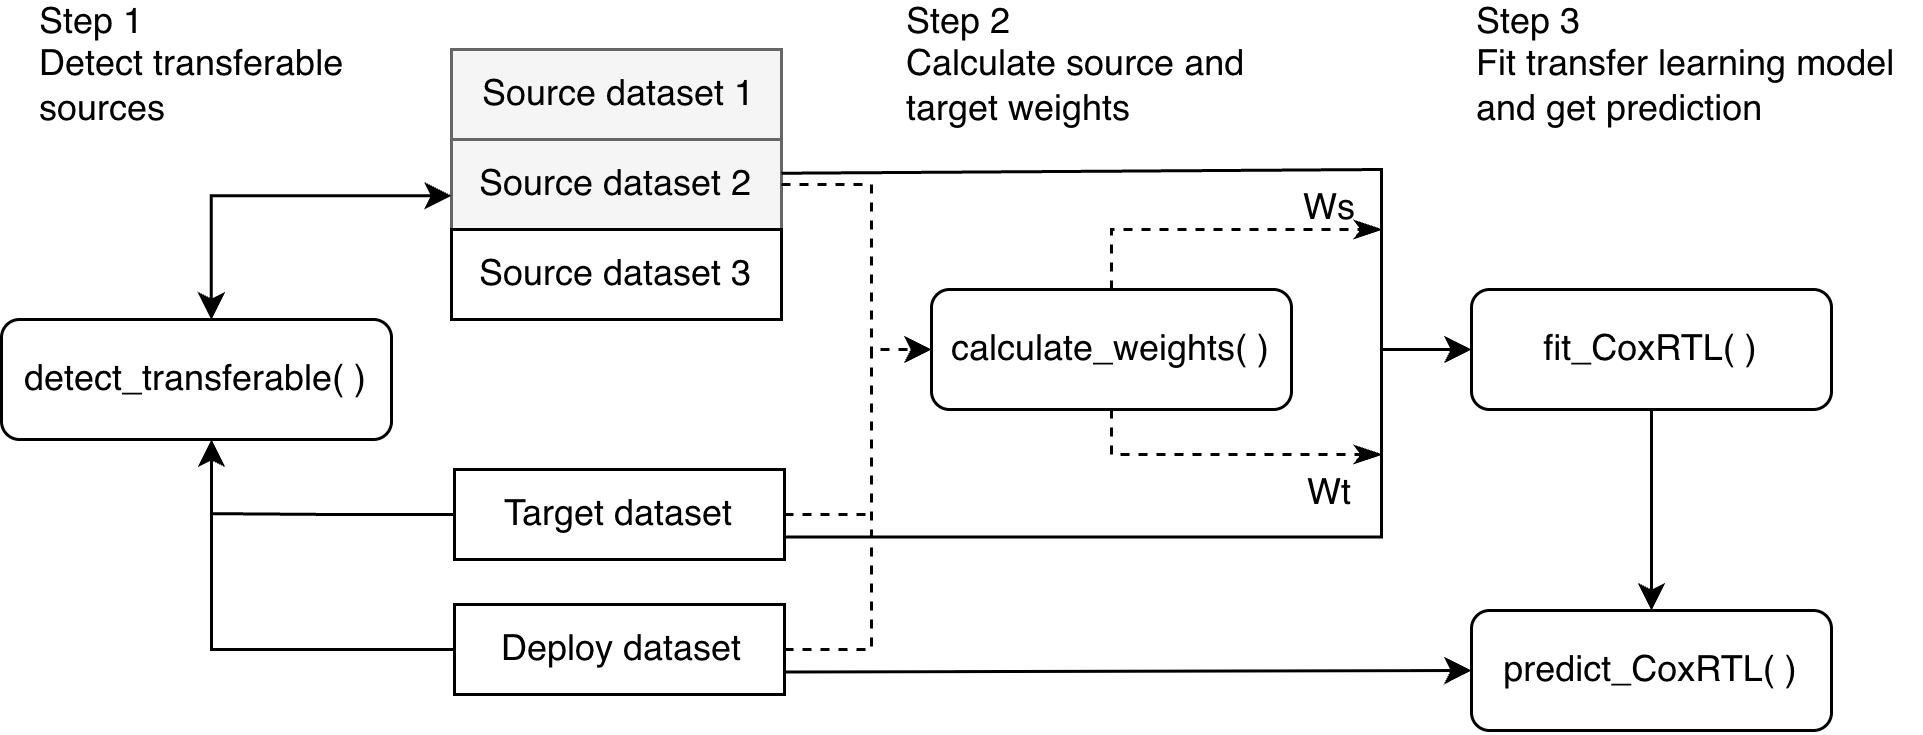

The diagram above was exported from draw.io. Its source (the exported page's mxGraphModel, read from the mxfile embedded in the PNG):
<mxGraphModel dx="1593" dy="603" grid="1" gridSize="10" guides="1" tooltips="1" connect="1" arrows="1" fold="1" page="1" pageScale="1" pageWidth="827" pageHeight="1169" math="0" shadow="0">
  <root>
    <mxCell id="0" />
    <mxCell id="1" parent="0" />
    <mxCell id="YLZrV-bErVqz1wxlaoUG-1" parent="1" style="rounded=0;whiteSpace=wrap;html=1;fillColor=#f5f5f5;fontColor=#333333;strokeColor=#666666;" value="" vertex="1">
      <mxGeometry height="30" width="110" x="120" y="160" as="geometry" />
    </mxCell>
    <mxCell id="YLZrV-bErVqz1wxlaoUG-2" parent="1" style="rounded=0;whiteSpace=wrap;html=1;fillColor=#f5f5f5;fontColor=#333333;strokeColor=#666666;" value="" vertex="1">
      <mxGeometry height="30" width="110" x="120" y="190" as="geometry" />
    </mxCell>
    <mxCell id="YLZrV-bErVqz1wxlaoUG-3" parent="1" style="rounded=0;whiteSpace=wrap;html=1;" value="" vertex="1">
      <mxGeometry height="30" width="110" x="120" y="220" as="geometry" />
    </mxCell>
    <mxCell id="YLZrV-bErVqz1wxlaoUG-4" parent="1" style="rounded=0;whiteSpace=wrap;html=1;" value="" vertex="1">
      <mxGeometry height="30" width="110" x="121" y="300" as="geometry" />
    </mxCell>
    <mxCell id="YLZrV-bErVqz1wxlaoUG-62" edge="1" parent="1" source="YLZrV-bErVqz1wxlaoUG-5" style="edgeStyle=orthogonalEdgeStyle;rounded=0;orthogonalLoop=1;jettySize=auto;html=1;exitX=0;exitY=0.5;exitDx=0;exitDy=0;">
      <mxGeometry relative="1" as="geometry">
        <mxPoint x="40" y="290" as="targetPoint" />
      </mxGeometry>
    </mxCell>
    <mxCell id="YLZrV-bErVqz1wxlaoUG-5" parent="1" style="rounded=0;whiteSpace=wrap;html=1;" value="" vertex="1">
      <mxGeometry height="30" width="110" x="121" y="345" as="geometry" />
    </mxCell>
    <mxCell id="YLZrV-bErVqz1wxlaoUG-6" parent="1" style="text;html=1;whiteSpace=wrap;strokeColor=none;fillColor=none;align=center;verticalAlign=middle;rounded=0;" value="Source dataset 1" vertex="1">
      <mxGeometry height="15" width="110" x="121" y="167.5" as="geometry" />
    </mxCell>
    <mxCell id="YLZrV-bErVqz1wxlaoUG-63" edge="1" parent="1" source="YLZrV-bErVqz1wxlaoUG-4" style="edgeStyle=orthogonalEdgeStyle;rounded=0;orthogonalLoop=1;jettySize=auto;html=1;exitX=0;exitY=0.5;exitDx=0;exitDy=0;endArrow=none;endFill=0;">
      <mxGeometry relative="1" x="-0.0359" as="geometry">
        <mxPoint x="40" y="314.7210884353742" as="targetPoint" />
      </mxGeometry>
    </mxCell>
    <mxCell id="YLZrV-bErVqz1wxlaoUG-7" parent="1" style="text;html=1;whiteSpace=wrap;strokeColor=none;fillColor=none;align=center;verticalAlign=middle;rounded=0;" value="Target dataset" vertex="1">
      <mxGeometry height="30" width="90" x="131" y="300" as="geometry" />
    </mxCell>
    <mxCell id="YLZrV-bErVqz1wxlaoUG-8" parent="1" style="text;html=1;whiteSpace=wrap;strokeColor=none;fillColor=none;align=center;verticalAlign=middle;rounded=0;" value="Deploy dataset" vertex="1">
      <mxGeometry height="30" width="110" x="122" y="345" as="geometry" />
    </mxCell>
    <mxCell id="YLZrV-bErVqz1wxlaoUG-32" edge="1" parent="1" source="YLZrV-bErVqz1wxlaoUG-9" style="edgeStyle=orthogonalEdgeStyle;rounded=0;orthogonalLoop=1;jettySize=auto;html=1;exitX=1;exitY=0.5;exitDx=0;exitDy=0;startArrow=none;startFill=0;endArrow=none;endFill=0;dashed=1;">
      <mxGeometry relative="1" as="geometry">
        <mxPoint x="260" y="260" as="targetPoint" />
      </mxGeometry>
    </mxCell>
    <mxCell id="YLZrV-bErVqz1wxlaoUG-9" parent="1" style="text;html=1;whiteSpace=wrap;strokeColor=none;fillColor=none;align=center;verticalAlign=middle;rounded=0;" value="Source dataset 2" vertex="1">
      <mxGeometry height="15" width="110" x="120" y="197.5" as="geometry" />
    </mxCell>
    <mxCell id="YLZrV-bErVqz1wxlaoUG-10" parent="1" style="text;html=1;whiteSpace=wrap;strokeColor=none;fillColor=none;align=center;verticalAlign=middle;rounded=0;" value="Source dataset 3" vertex="1">
      <mxGeometry height="15" width="110" x="120" y="227.5" as="geometry" />
    </mxCell>
    <mxCell id="YLZrV-bErVqz1wxlaoUG-57" edge="1" parent="1" source="YLZrV-bErVqz1wxlaoUG-19" style="edgeStyle=orthogonalEdgeStyle;rounded=0;orthogonalLoop=1;jettySize=auto;html=1;exitX=0.5;exitY=1;exitDx=0;exitDy=0;entryX=0.5;entryY=0;entryDx=0;entryDy=0;" target="YLZrV-bErVqz1wxlaoUG-27">
      <mxGeometry relative="1" as="geometry" />
    </mxCell>
    <mxCell id="YLZrV-bErVqz1wxlaoUG-19" parent="1" style="rounded=1;whiteSpace=wrap;html=1;roundedPerimeter=1;" value="fit_CoxRTL( )" vertex="1">
      <mxGeometry height="40" width="120" x="460" y="240" as="geometry" />
    </mxCell>
    <mxCell id="YLZrV-bErVqz1wxlaoUG-27" parent="1" style="rounded=1;whiteSpace=wrap;html=1;roundedPerimeter=1;" value="predict_CoxRTL( )" vertex="1">
      <mxGeometry height="40" width="120" x="460" y="347" as="geometry" />
    </mxCell>
    <mxCell id="YLZrV-bErVqz1wxlaoUG-30" parent="1" style="rounded=1;whiteSpace=wrap;html=1;roundedPerimeter=1;" value="calculate_weights( )" vertex="1">
      <mxGeometry height="40" width="120" x="280" y="240" as="geometry" />
    </mxCell>
    <mxCell id="YLZrV-bErVqz1wxlaoUG-31" edge="1" parent="1" source="YLZrV-bErVqz1wxlaoUG-5" style="endArrow=classic;html=1;rounded=0;exitX=1;exitY=0.5;exitDx=0;exitDy=0;entryX=0;entryY=0.5;entryDx=0;entryDy=0;dashed=1;" target="YLZrV-bErVqz1wxlaoUG-30" value="">
      <mxGeometry height="50" relative="1" width="50" x="-0.0796" as="geometry">
        <Array as="points">
          <mxPoint x="260" y="360" />
          <mxPoint x="260" y="260" />
        </Array>
        <mxPoint x="300" y="320" as="sourcePoint" />
        <mxPoint x="260" y="260" as="targetPoint" />
      </mxGeometry>
    </mxCell>
    <mxCell id="YLZrV-bErVqz1wxlaoUG-35" edge="1" parent="1" source="YLZrV-bErVqz1wxlaoUG-4" style="endArrow=classic;html=1;rounded=0;exitX=1;exitY=0.75;exitDx=0;exitDy=0;entryX=0;entryY=0.5;entryDx=0;entryDy=0;endFill=1;" target="YLZrV-bErVqz1wxlaoUG-19" value="">
      <mxGeometry height="50" relative="1" width="50" x="-0.2295" as="geometry">
        <Array as="points">
          <mxPoint x="430" y="322.5" />
          <mxPoint x="430" y="260" />
        </Array>
        <mxPoint x="240" y="302.5" as="sourcePoint" />
        <mxPoint x="460" y="260.0000000000002" as="targetPoint" />
      </mxGeometry>
    </mxCell>
    <mxCell id="YLZrV-bErVqz1wxlaoUG-38" edge="1" parent="1" source="YLZrV-bErVqz1wxlaoUG-9" style="endArrow=none;html=1;rounded=0;exitX=1;exitY=0.25;exitDx=0;exitDy=0;" value="">
      <mxGeometry height="50" relative="1" width="50" x="0.1769" as="geometry">
        <Array as="points">
          <mxPoint x="430" y="200" />
        </Array>
        <mxPoint x="300" y="320" as="sourcePoint" />
        <mxPoint x="430" y="260" as="targetPoint" />
      </mxGeometry>
    </mxCell>
    <mxCell id="YLZrV-bErVqz1wxlaoUG-43" parent="1" style="text;html=1;whiteSpace=wrap;strokeColor=none;fillColor=none;align=center;verticalAlign=middle;rounded=0;" value="Ws" vertex="1">
      <mxGeometry height="30" width="60" x="383" y="197.5" as="geometry" />
    </mxCell>
    <mxCell id="YLZrV-bErVqz1wxlaoUG-45" parent="1" style="text;html=1;whiteSpace=wrap;strokeColor=none;fillColor=none;align=center;verticalAlign=middle;rounded=0;" value="Wt" vertex="1">
      <mxGeometry height="30" width="60" x="383" y="293" as="geometry" />
    </mxCell>
    <mxCell id="YLZrV-bErVqz1wxlaoUG-46" edge="1" parent="1" source="YLZrV-bErVqz1wxlaoUG-30" style="endArrow=classicThin;dashed=1;html=1;rounded=0;exitX=0.5;exitY=0;exitDx=0;exitDy=0;endFill=1;" value="">
      <mxGeometry height="50" relative="1" width="50" as="geometry">
        <Array as="points">
          <mxPoint x="340" y="220" />
        </Array>
        <mxPoint x="300" y="320" as="sourcePoint" />
        <mxPoint x="430" y="220" as="targetPoint" />
      </mxGeometry>
    </mxCell>
    <mxCell id="YLZrV-bErVqz1wxlaoUG-49" edge="1" parent="1" source="YLZrV-bErVqz1wxlaoUG-30" style="endArrow=classicThin;dashed=1;html=1;strokeWidth=1;rounded=0;exitX=0.5;exitY=1;exitDx=0;exitDy=0;endFill=1;" value="">
      <mxGeometry height="50" relative="1" width="50" x="-0.0476" as="geometry">
        <Array as="points">
          <mxPoint x="340" y="295" />
        </Array>
        <mxPoint x="340.0000000000001" y="275" as="sourcePoint" />
        <mxPoint x="430" y="295" as="targetPoint" />
      </mxGeometry>
    </mxCell>
    <mxCell id="YLZrV-bErVqz1wxlaoUG-56" edge="1" parent="1" source="YLZrV-bErVqz1wxlaoUG-5" style="endArrow=classic;html=1;rounded=0;entryX=0;entryY=0.5;entryDx=0;entryDy=0;exitX=1;exitY=0.75;exitDx=0;exitDy=0;" target="YLZrV-bErVqz1wxlaoUG-27" value="">
      <mxGeometry height="50" relative="1" width="50" as="geometry">
        <mxPoint x="260" y="360" as="sourcePoint" />
        <mxPoint x="350" y="270" as="targetPoint" />
      </mxGeometry>
    </mxCell>
    <mxCell id="YLZrV-bErVqz1wxlaoUG-59" parent="1" style="text;html=1;whiteSpace=wrap;strokeColor=none;fillColor=none;align=left;verticalAlign=middle;rounded=0;" value="Step 3&lt;div&gt;Fit transfer learning model and get prediction&lt;/div&gt;" vertex="1">
      <mxGeometry height="30" width="150" x="460" y="150" as="geometry" />
    </mxCell>
    <mxCell id="YLZrV-bErVqz1wxlaoUG-60" parent="1" style="rounded=1;whiteSpace=wrap;html=1;roundedPerimeter=1;" value="detect_transferable( )" vertex="1">
      <mxGeometry height="40" width="130" x="-30" y="250" as="geometry" />
    </mxCell>
    <mxCell id="YLZrV-bErVqz1wxlaoUG-65" edge="1" parent="1" source="YLZrV-bErVqz1wxlaoUG-60" style="endArrow=classic;html=1;rounded=0;exitX=0.538;exitY=0;exitDx=0;exitDy=0;entryX=0;entryY=0.75;entryDx=0;entryDy=0;startArrow=classic;startFill=1;" target="YLZrV-bErVqz1wxlaoUG-9" value="">
      <mxGeometry height="50" relative="1" width="50" x="0.0057" as="geometry">
        <Array as="points">
          <mxPoint x="39.94" y="208.75" />
        </Array>
        <mxPoint x="70" y="280" as="sourcePoint" />
        <mxPoint x="120" y="230" as="targetPoint" />
      </mxGeometry>
    </mxCell>
    <mxCell id="YLZrV-bErVqz1wxlaoUG-66" parent="1" style="text;html=1;whiteSpace=wrap;strokeColor=none;fillColor=none;align=left;verticalAlign=middle;rounded=0;" value="Step 1&lt;div&gt;Detect transferable sources&lt;/div&gt;" vertex="1">
      <mxGeometry height="30" width="120" x="-19" y="150" as="geometry" />
    </mxCell>
    <mxCell id="YLZrV-bErVqz1wxlaoUG-67" parent="1" style="text;html=1;whiteSpace=wrap;strokeColor=none;fillColor=none;align=left;verticalAlign=middle;rounded=0;" value="Step 2&amp;nbsp;&lt;div&gt;Calculate source and target weights&lt;/div&gt;" vertex="1">
      <mxGeometry height="30" width="130" x="270" y="150" as="geometry" />
    </mxCell>
    <mxCell id="PqR_vFm0Eh6OOQKbsFsZ-1" edge="1" parent="1" source="YLZrV-bErVqz1wxlaoUG-4" style="endArrow=none;dashed=1;html=1;rounded=0;exitX=1;exitY=0.5;exitDx=0;exitDy=0;" value="">
      <mxGeometry height="50" relative="1" width="50" as="geometry">
        <mxPoint x="210" y="370" as="sourcePoint" />
        <mxPoint x="260" y="315" as="targetPoint" />
      </mxGeometry>
    </mxCell>
  </root>
</mxGraphModel>